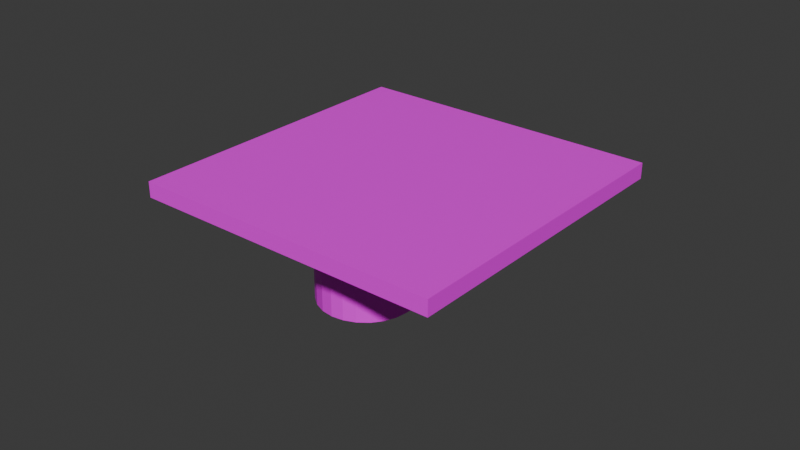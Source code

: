 # Source: solarPanel.blend  (saved by Blender 4.0.36; exported with 4.5.12 LTS)
import bpy
from mathutils import Matrix  # noqa: F401  (used for matrix-valued properties, if any)

bpy.ops.wm.read_factory_settings(use_empty=True)
scene = bpy.context.scene
scene.name = 'Scene'

# ---- collections
col_collection = bpy.data.collections.new('Collection'); scene.collection.children.link(col_collection)

# ---- images (referenced by path relative to the original .blend; pixels are not part of the script)
import os
ASSET_DIR = os.environ.get("B2B_ASSET_DIR", "")  # directory of the original .blend (textures are referenced by path, not embedded)
HERE = os.path.dirname(os.path.abspath(__file__))  # packed textures are extracted next to this script under _unpacked/

def load_image(name, relpath, width, height, colorspace="sRGB"):
    """Load a texture the original file referenced (path relative to the .blend, or extracted next to this script)."""
    p = next((c for c in (os.path.join(HERE, relpath), os.path.join(ASSET_DIR, relpath)) if relpath and os.path.exists(c)), "")
    if p:
        img = bpy.data.images.load(p, check_existing=True)
        img.name = name
    else:  # same state as the original file: an image datablock whose file is absent (Cycles renders it pink)
        img = bpy.data.images.new(name, width, height)
        img.source = "FILE"
        img.filepath = "//" + (relpath or name)
    img.colorspace_settings.name = colorspace
    return img
img_vinyle_accessoires_2024_final_v1_1_png = load_image('vinyle_accessoires_2024_FINAL_V1-1.png', 'vinyle_accessoires_2024_FINAL_V1-1.png', 1024, 1024, 'sRGB')

# ---- materials (node trees are filled in below, after node groups)
mat_material_001 = bpy.data.materials.new('Material.001')
mat_material_001.use_transparent_shadow = False

# ---- material node trees
mat_material_001.use_nodes = True; mat_material_001.node_tree.nodes.clear()
_N = mat_material_001.node_tree.nodes; _L = mat_material_001.node_tree.links
n0 = _N.new('ShaderNodeBsdfPrincipled'); n0.name = 'Principled BSDF'; n0.location = (10, 300)
n0.inputs[3].default_value = 1.45
n1 = _N.new('ShaderNodeOutputMaterial'); n1.name = 'Material Output'; n1.location = (300, 300)
n2 = _N.new('ShaderNodeTexImage'); n2.name = 'Image Texture'; n2.location = (-280, 280)
n2.image = img_vinyle_accessoires_2024_final_v1_1_png
_L.new(n0.outputs[0], n1.inputs[0])
_L.new(n2.outputs[0], n0.inputs[0])
n1.is_active_output = True

# ---- world
world_world = bpy.data.worlds.new('World'); scene.world = world_world
world_world.use_nodes = True; world_world.node_tree.nodes.clear()
_N = world_world.node_tree.nodes; _L = world_world.node_tree.links
n0 = _N.new('ShaderNodeOutputWorld'); n0.name = 'World Output'; n0.location = (300, 300)
n1 = _N.new('ShaderNodeBackground'); n1.name = 'Background'; n1.location = (10, 300)
n1.inputs[0].default_value = (0.05088, 0.05088, 0.05088, 1.0)
_L.new(n1.outputs[0], n0.inputs[0])
n0.is_active_output = True
world_world.color = (0.05088, 0.05088, 0.05088)
world_world.use_sun_shadow = False
world_world.sun_shadow_jitter_overblur = 0.0

# ---- meshes
me_panneau_solaire_no_top_hole_001 = bpy.data.meshes.new('Panneau Solaire no top hole.001')
me_panneau_solaire_no_top_hole_001.from_pydata([(-0.05, -0.035, 0.005), (0.05, -0.035, 0.005), (-0.05, 0.065, 0.005), (0.05, 0.065, 0.005), (-5.97e-19, -0.00325, -0.015), (-0.001625, -0.002815, -0.029), (-0.001625, -0.002815, -0.015), (-0.002815, -0.001625, -0.029), (-0.002815, -0.001625, -0.015), (-0.00325, 0.0, -0.029), (-0.00325, 1.045e-18, -0.015), (0.0, -0.00325, -0.029), (0.001625, -0.002815, -0.015), (0.001625, -0.002815, -0.029), (0.002815, -0.001625, -0.015), (0.002815, -0.001625, -0.029), (0.00325, 0.0, -0.015), (0.00325, 0.0, -0.029), (1.99e-19, 0.00325, -0.015), (0.001625, 0.002815, -0.029), (0.001625, 0.002815, -0.015), (0.002815, 0.001625, -0.029), (0.002815, 0.001625, -0.015), (0.0, 0.00325, -0.029), (-0.001625, 0.002815, -0.015), (-0.001625, 0.002815, -0.029), (-0.002815, 0.001625, -0.015), (-0.002815, 0.001625, -0.029), (-0.05, -0.035, 0.0), (-0.05, 0.065, 0.0), (-0.015, 0.06, 0.0), (-0.015, -1.217e-17, 0.0), (-0.01449, -0.003882, 0.0), (-0.01299, -0.0075, 0.0), (-0.01061, -0.01061, 0.0), (-0.0075, -0.01299, 0.0), (-0.003882, -0.01449, 0.0), (-1.02e-16, -0.015, 0.0), (0.05, -0.035, 0.0), (0.003882, -0.01449, 0.0), (0.0075, -0.01299, 0.0), (0.01061, -0.01061, 0.0), (0.01299, -0.0075, 0.0), (0.01449, -0.003882, 0.0), (0.015, 0.0, 0.0), (0.015, 0.06, 0.0), (0.05, 0.065, 0.0), (-0.015, -3.553e-18, -0.029), (-0.015, 0.0165, -0.029), (-0.01449, -0.003882, -0.029), (-0.01299, -0.0075, -0.029), (-0.01061, -0.01061, -0.029), (-0.0075, -0.01299, -0.029), (-0.003882, -0.01449, -0.029), (1.421e-17, -0.015, -0.029), (0.003882, -0.01449, -0.029), (0.0075, -0.01299, -0.029), (0.01061, -0.01061, -0.029), (0.01299, -0.0075, -0.029), (0.01449, -0.003882, -0.029), (0.015, 0.0, -0.029), (0.015, 0.0165, -0.029)], [], [(0, 1, 2), (2, 1, 3), (4, 5, 6), (6, 5, 7), (6, 7, 8), (8, 7, 9), (8, 9, 10), (5, 4, 11), (11, 4, 12), (11, 12, 13), (13, 12, 14), (13, 14, 15), (15, 14, 16), (15, 16, 17), (18, 19, 20), (20, 19, 21), (20, 21, 22), (22, 21, 17), (22, 17, 16), (19, 18, 23), (23, 18, 24), (23, 24, 25), (25, 24, 26), (25, 26, 27), (27, 26, 10), (27, 10, 9), (18, 20, 24), (4, 6, 12), (12, 6, 8), (12, 8, 14), (14, 8, 10), (14, 10, 16), (16, 10, 26), (16, 26, 22), (22, 26, 24), (22, 24, 20), (28, 29, 30), (28, 30, 31), (28, 31, 32), (28, 32, 33), (28, 33, 34), (28, 34, 35), (28, 35, 36), (28, 36, 37), (28, 37, 38), (38, 37, 39), (38, 39, 40), (38, 40, 41), (38, 41, 42), (38, 42, 43), (38, 43, 44), (38, 44, 45), (38, 45, 46), (29, 46, 30), (30, 46, 45), (31, 30, 47), (47, 30, 48), (31, 47, 32), (32, 47, 49), (32, 49, 33), (33, 49, 50), (33, 50, 34), (34, 50, 51), (34, 51, 35), (35, 51, 52), (35, 52, 36), (36, 52, 53), (36, 53, 37), (37, 53, 54), (37, 54, 39), (39, 54, 55), (39, 55, 40), (40, 55, 56), (40, 56, 41), (41, 56, 57), (41, 57, 42), (42, 57, 58), (42, 58, 43), (43, 58, 59), (43, 59, 44), (44, 59, 60), (55, 13, 15), (17, 55, 15), (61, 60, 17), (61, 17, 21), (61, 21, 19), (61, 19, 23), (61, 23, 25), (48, 61, 25), (48, 25, 27), (48, 27, 9), (48, 9, 47), (9, 54, 53), (9, 53, 52), (9, 52, 51), (9, 51, 50), (9, 50, 49), (9, 49, 47), (54, 9, 7), (54, 7, 5), (54, 5, 11), (54, 11, 13), (54, 13, 55), (60, 59, 58), (60, 58, 57), (60, 57, 56), (60, 56, 55), (60, 55, 17), (45, 61, 30), (30, 61, 48), (29, 28, 2), (2, 28, 0), (38, 1, 28), (28, 1, 0), (38, 46, 1), (1, 46, 3), (29, 2, 46), (46, 2, 3), (44, 60, 45), (45, 60, 61)])
_uv = me_panneau_solaire_no_top_hole_001.uv_layers.new(name='UVMap')
_uv.uv.foreach_set('vector', [0.763, 0.4445, 0.7011, 0.4445, 0.763, 0.3371, 0.763, 0.3371, 0.7011, 0.4445, 0.7011, 0.3371, 0.0, 0.0, 0.0, 0.0, 0.0, 0.0, 0.0, 0.0, 0.0, 0.0, 0.0, 0.0, 0.0, 0.0, 0.0, 0.0, 0.0, 0.0, 0.0, 0.0, 0.0, 0.0, 0.0, 0.0, 0.0, 0.0, 0.0, 0.0, 0.0, 0.0, 0.0, 0.0, 0.0, 0.0, 0.0, 0.0, 0.0, 0.0, 0.0, 0.0, 0.0, 0.0, 0.0, 0.0, 0.0, 0.0, 0.0, 0.0, 0.0, 0.0, 0.0, 0.0, 0.0, 0.0, 0.0, 0.0, 0.0, 0.0, 0.0, 0.0, 0.0, 0.0, 0.0, 0.0, 0.0, 0.0, 0.0, 0.0, 0.0, 0.0, 0.0, 0.0, 0.0, 0.0, 0.0, 0.0, 0.0, 0.0, 0.0, 0.0, 0.0, 0.0, 0.0, 0.0, 0.0, 0.0, 0.0, 0.0, 0.0, 0.0, 0.0, 0.0, 0.0, 0.0, 0.0, 0.0, 0.0, 0.0, 0.0, 0.0, 0.0, 0.0, 0.0, 0.0, 0.0, 0.0, 0.0, 0.0, 0.0, 0.0, 0.0, 0.0, 0.0, 0.0, 0.0, 0.0, 0.0, 0.0, 0.0, 0.0, 0.0, 0.0, 0.0, 0.0, 0.0, 0.0, 0.0, 0.0, 0.0, 0.0, 0.0, 0.0, 0.0, 0.0, 0.0, 0.0, 0.0, 0.0, 0.0, 0.0, 0.0, 0.0, 0.0, 0.0, 0.0, 0.0, 0.0, 0.0, 0.0, 0.0, 0.0, 0.0, 0.0, 0.0, 0.0, 0.0, 0.0, 0.0, 0.0, 0.0, 0.0, 0.0, 0.0, 0.0, 0.0, 0.0, 0.0, 0.0, 0.0, 0.0, 0.0, 0.0, 0.0, 0.0, 0.0, 0.0, 0.0, 0.0, 0.0, 0.0, 0.0, 0.0, 0.0, 0.0, 0.0, 0.0, 0.0, 0.0, 0.0, 0.0, 0.0, 0.0, 0.0, 0.0, 0.0, 0.0, 0.0, 0.0, 0.0, 0.0, 0.0, 0.0, 0.0, 0.0, 0.0, 0.0, 0.0, 0.0, 0.0, 0.0, 0.0, 0.0, 0.0, 0.0, 0.0, 0.0, 0.0, 0.0, 0.0, 0.0, 0.0, 0.0, 0.0, 0.0, 0.0, 0.0, 0.0, 0.0, 0.0, 0.0, 0.0, 0.0, 0.0, 0.0, 0.0, 0.0, 0.0, 0.0, 0.0, 0.0, 0.0, 0.0, 0.0, 0.0, 0.0, 0.0, 0.0, 0.0, 0.0, 0.0, 0.0, 0.0, 0.0, 0.0, 0.0, 0.0, 0.0, 0.0, 0.0, 0.0, 0.0, 0.0, 0.0, 0.0, 0.0, 0.0, 0.0, 0.0, 0.0, 0.0, 0.0, 0.0, 0.0, 0.0, 0.0, 0.0, 0.0, 0.0, 0.0, 0.0, 0.0, 0.0, 0.0, 0.0, 0.0, 0.0, 0.0, 0.0, 0.0, 0.0, 0.0, 0.0, 0.0, 0.0, 0.0, 0.0, 0.0, 0.0, 0.0, 0.0, 0.0, 0.0, 0.0, 0.0, 0.0, 0.0, 0.0, 0.0, 0.0, 0.0, 0.0, 0.0, 0.0, 0.0, 0.0, 0.0, 0.0, 0.0, 0.0, 0.0, 0.0, 0.0, 0.0, 0.0, 0.0, 0.0, 0.0, 0.0, 0.0, 0.0, 0.0, 0.0, 0.0, 0.0, 0.0, 0.0, 0.0, 0.0, 0.0, 0.0, 0.0, 0.0, 0.0, 0.0, 0.0, 0.0, 0.0, 0.0, 0.0, 0.0, 0.0, 0.0, 0.0, 0.0, 0.0, 0.0, 0.0, 0.0, 0.0, 0.0, 0.0, 0.0, 0.0, 0.0, 0.0, 0.0, 0.0, 0.0, 0.0, 0.0, 0.0, 0.0, 0.0, 0.0, 0.0, 0.0, 0.0, 0.0, 0.0, 0.0, 0.0, 0.0, 0.0, 0.0, 0.0, 0.0, 0.0, 0.0, 0.0, 0.0, 0.0, 0.0, 0.0, 0.0, 0.0, 0.0, 0.0, 0.0, 0.0, 0.0, 0.0, 0.0, 0.0, 0.0, 0.0, 0.0, 0.0, 0.0, 0.0, 0.0, 0.0, 0.0, 0.0, 0.0, 0.0, 0.0, 0.0, 0.0, 0.0, 0.0, 0.0, 0.0, 0.0, 0.0, 0.0, 0.0, 0.0, 0.0, 0.0, 0.0, 0.0, 0.0, 0.0, 0.0, 0.0, 0.0, 0.0, 0.0, 0.0, 0.0, 0.0, 0.0, 0.0, 0.0, 0.0, 0.0, 0.0, 0.0, 0.0, 0.0, 0.0, 0.0, 0.0, 0.0, 0.0, 0.0, 0.0, 0.0, 0.0, 0.0, 0.0, 0.0, 0.0, 0.0, 0.0, 0.0, 0.0, 0.0, 0.0, 0.0, 0.0, 0.0, 0.0, 0.0, 0.0, 0.0, 0.0, 0.0, 0.0, 0.0, 0.0, 0.0, 0.0, 0.0, 0.0, 0.0, 0.0, 0.0, 0.0, 0.0, 0.0, 0.0, 0.0, 0.0, 0.0, 0.0, 0.0, 0.0, 0.0, 0.0, 0.0, 0.0, 0.0, 0.0, 0.0, 0.0, 0.0, 0.0, 0.0, 0.0, 0.0, 0.0, 0.0, 0.0, 0.0, 0.0, 0.0, 0.0, 0.0, 0.0, 0.0, 0.0, 0.0, 0.0, 0.0, 0.0, 0.0, 0.0, 0.0, 0.0, 0.0, 0.0, 0.0, 0.0, 0.0, 0.0, 0.0, 0.0, 0.0, 0.0, 0.0, 0.0, 0.0, 0.0, 0.0, 0.0, 0.0, 0.0, 0.0, 0.0, 0.0, 0.0, 0.0, 0.0, 0.0, 0.0, 0.0, 0.0, 0.0, 0.0, 0.0, 0.0, 0.0, 0.0, 0.0, 0.0, 0.0, 0.0, 0.0, 0.0, 0.0, 0.0, 0.0, 0.0, 0.0, 0.0, 0.0, 0.0, 0.0, 0.0, 0.0, 0.0, 0.0, 0.0, 0.0, 0.0, 0.0, 0.0, 0.0, 0.0, 0.0, 0.0, 0.0, 0.0, 0.0, 0.0, 0.0, 0.0, 0.0, 0.0, 0.0, 0.0, 0.0, 0.0, 0.0, 0.0, 0.0, 0.0, 0.0, 0.0, 0.0, 0.0, 0.0, 0.0, 0.0, 0.0, 0.0, 0.0, 0.0, 0.0, 0.0, 0.0, 0.0, 0.0, 0.0, 0.0, 0.0, 0.0, 0.0, 0.0, 0.0, 0.0, 0.0, 0.0, 0.0, 0.0, 0.0, 0.0, 0.0, 0.0, 0.0, 0.0, 0.0, 0.0, 0.0, 0.0, 0.0, 0.0, 0.7855, 0.4653, 0.7855, 0.5037, 0.7677, 0.4653, 0.7677, 0.4653, 0.7855, 0.5037, 0.7677, 0.5037, 0.0, 0.0, 0.0, 0.0, 0.0, 0.0, 0.0, 0.0, 0.0, 0.0, 0.0, 0.0, 0.6981, 0.4626, 0.6981, 0.537, 0.6843, 0.4626, 0.6843, 0.4626, 0.6981, 0.537, 0.6843, 0.537, 0.0, 0.0, 0.0, 0.0, 0.0, 0.0, 0.0, 0.0, 0.0, 0.0, 0.0, 0.0, 0.0, 0.0, 0.0, 0.0, 0.0, 0.0, 0.0, 0.0, 0.0, 0.0, 0.0, 0.0])
me_panneau_solaire_no_top_hole_001.materials.append(mat_material_001)
me_panneau_solaire_no_top_hole_001.update()

# ---- objects
ob_panneau_solaire_no_top_hole = bpy.data.objects.new('Panneau Solaire no top hole', me_panneau_solaire_no_top_hole_001)

# ---- transforms, parenting, visibility, modifiers, constraints
ob_panneau_solaire_no_top_hole.location = (0.0, 0.0, 0.0)

# ---- collection membership
col_collection.objects.link(ob_panneau_solaire_no_top_hole)

# ---- scene / render settings (as saved in the file)
scene.frame_start = 1; scene.frame_end = 250; scene.frame_set(1)
scene.render.engine = 'BLENDER_EEVEE_NEXT'
scene.cycles.sampling_pattern = 'TABULATED_SOBOL'
bpy.context.view_layer.update()

# ---- added for rendering (the .blend has no active camera and no usable light): camera, sun
cam_auto = bpy.data.cameras.new('AutoCamera')
cam_auto.lens = 50.0
cam_auto.sensor_width = 36.0
cam_auto.clip_end = 1000.0
ob_auto_camera = bpy.data.objects.new('AutoCamera', cam_auto)
scene.collection.objects.link(ob_auto_camera)
ob_auto_camera.location = (0.185045, -0.207054, 0.136036)
ob_auto_camera.rotation_euler = (1.09748, -7.21219e-08, 0.694738)
scene.camera = ob_auto_camera
light_auto_sun = bpy.data.lights.new('AutoSun', 'SUN')
light_auto_sun.energy = 3.0
light_auto_sun.angle = 0.0523599
ob_auto_sun = bpy.data.objects.new('AutoSun', light_auto_sun)
scene.collection.objects.link(ob_auto_sun)
ob_auto_sun.rotation_euler = (0.872665, 0.174533, 0.523599)
bpy.context.view_layer.update()
